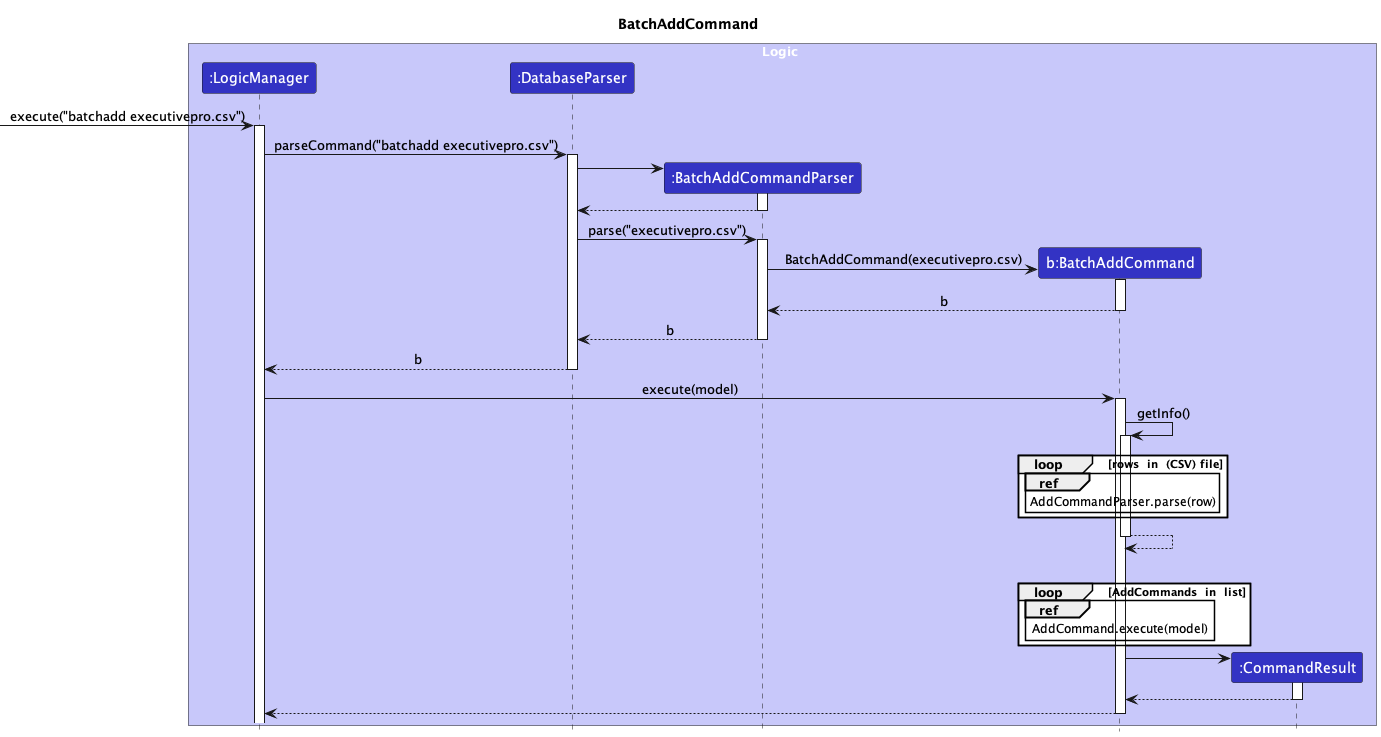

The diagram above was rendered by PlantUML. Its source (embedded in the PNG):
@startuml
'https://plantuml.com/sequence-diagram

!include Style.puml
title BatchAddCommand

box Logic LOGIC_COLOR_T1
participant ":LogicManager" as LogicManager LOGIC_COLOR
participant ":DatabaseParser" as DatabaseParser LOGIC_COLOR
participant ":BatchAddCommandParser" as BatchAddCommandParser LOGIC_COLOR
participant "b:BatchAddCommand" as BatchAddCommand LOGIC_COLOR
participant ":CommandResult" as CommandResult LOGIC_COLOR
end box

[-> LogicManager: execute("batchadd executivepro.csv")
activate LogicManager

LogicManager -> DatabaseParser : parseCommand("batchadd executivepro.csv")
activate DatabaseParser

create BatchAddCommandParser
DatabaseParser->BatchAddCommandParser
activate BatchAddCommandParser

BatchAddCommandParser --> DatabaseParser
deactivate BatchAddCommandParser

DatabaseParser -> BatchAddCommandParser : parse("executivepro.csv")
activate BatchAddCommandParser

create BatchAddCommand
BatchAddCommandParser -> BatchAddCommand : BatchAddCommand(executivepro.csv)
activate BatchAddCommand


BatchAddCommand --> BatchAddCommandParser : b
deactivate BatchAddCommand

BatchAddCommandParser --> DatabaseParser : b
deactivate BatchAddCommandParser

DatabaseParser --> LogicManager : b
deactivate DatabaseParser

LogicManager -> BatchAddCommand : execute(model)
activate BatchAddCommand

BatchAddCommand -> BatchAddCommand : getInfo()
activate BatchAddCommand
loop #white  rows  in  (CSV) file
    ref over BatchAddCommand
    AddCommandParser.parse(row)
    end
end
BatchAddCommand --> BatchAddCommand
deactivate BatchAddCommand
|||

loop #white AddCommands  in  list
ref over BatchAddCommand
AddCommand.execute(model)
end
end

create CommandResult
BatchAddCommand -> CommandResult
activate CommandResult

CommandResult --> BatchAddCommand
deactivate CommandResult

BatchAddCommand --> LogicManager
deactivate BatchAddCommand

@enduml